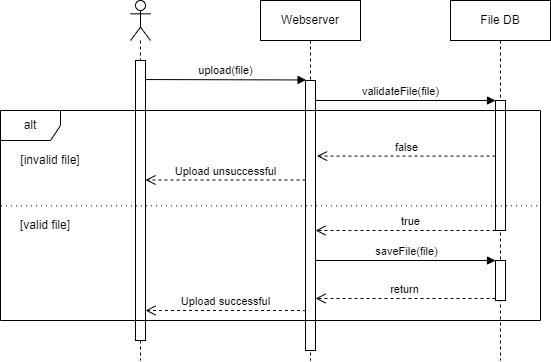

The diagram above was exported from draw.io. Its source (the exported page's mxGraphModel, read from the mxfile embedded in the PNG):
<mxGraphModel dx="1000" dy="638" grid="1" gridSize="10" guides="1" tooltips="1" connect="1" arrows="1" fold="1" page="1" pageScale="1" pageWidth="850" pageHeight="1100" math="0" shadow="0">
  <root>
    <mxCell id="0" />
    <mxCell id="1" parent="0" />
    <mxCell id="cK-outISuQnWHozWGqXa-3" value="" style="shape=umlLifeline;participant=umlActor;perimeter=lifelinePerimeter;whiteSpace=wrap;html=1;container=1;collapsible=0;recursiveResize=0;verticalAlign=top;spacingTop=36;outlineConnect=0;" vertex="1" parent="1">
      <mxGeometry x="160" y="40" width="20" height="360" as="geometry" />
    </mxCell>
    <mxCell id="cK-outISuQnWHozWGqXa-4" value="" style="html=1;points=[];perimeter=orthogonalPerimeter;" vertex="1" parent="cK-outISuQnWHozWGqXa-3">
      <mxGeometry x="5" y="60" width="10" height="280" as="geometry" />
    </mxCell>
    <mxCell id="cK-outISuQnWHozWGqXa-5" value="upload(file)" style="html=1;verticalAlign=bottom;endArrow=block;rounded=0;entryX=0.057;entryY=-0.002;entryDx=0;entryDy=0;entryPerimeter=0;exitX=1.024;exitY=0.068;exitDx=0;exitDy=0;exitPerimeter=0;" edge="1" parent="1" source="cK-outISuQnWHozWGqXa-4" target="cK-outISuQnWHozWGqXa-2">
      <mxGeometry width="80" relative="1" as="geometry">
        <mxPoint x="180" y="120" as="sourcePoint" />
        <mxPoint x="250" y="120" as="targetPoint" />
        <Array as="points" />
      </mxGeometry>
    </mxCell>
    <mxCell id="cK-outISuQnWHozWGqXa-6" value="File DB" style="shape=umlLifeline;perimeter=lifelinePerimeter;whiteSpace=wrap;html=1;container=1;collapsible=0;recursiveResize=0;outlineConnect=0;" vertex="1" parent="1">
      <mxGeometry x="480" y="40" width="100" height="360" as="geometry" />
    </mxCell>
    <mxCell id="cK-outISuQnWHozWGqXa-7" value="" style="html=1;points=[];perimeter=orthogonalPerimeter;" vertex="1" parent="cK-outISuQnWHozWGqXa-6">
      <mxGeometry x="45" y="100" width="10" height="130" as="geometry" />
    </mxCell>
    <mxCell id="ADEK2obUfIzwArwTcoKN-4" value="" style="html=1;points=[];perimeter=orthogonalPerimeter;" vertex="1" parent="cK-outISuQnWHozWGqXa-6">
      <mxGeometry x="45" y="260" width="10" height="40" as="geometry" />
    </mxCell>
    <mxCell id="cK-outISuQnWHozWGqXa-8" value="validateFile(file)" style="html=1;verticalAlign=bottom;endArrow=block;rounded=0;" edge="1" parent="1" source="cK-outISuQnWHozWGqXa-2" target="cK-outISuQnWHozWGqXa-7">
      <mxGeometry x="-0.0556" width="80" relative="1" as="geometry">
        <mxPoint x="350" y="140" as="sourcePoint" />
        <mxPoint x="420" y="140" as="targetPoint" />
        <Array as="points">
          <mxPoint x="460" y="140" />
        </Array>
        <mxPoint as="offset" />
      </mxGeometry>
    </mxCell>
    <mxCell id="cK-outISuQnWHozWGqXa-10" value="false" style="html=1;verticalAlign=bottom;endArrow=open;dashed=1;endSize=8;rounded=0;entryX=1.154;entryY=0.28;entryDx=0;entryDy=0;entryPerimeter=0;" edge="1" parent="1" source="cK-outISuQnWHozWGqXa-7" target="cK-outISuQnWHozWGqXa-2">
      <mxGeometry relative="1" as="geometry">
        <mxPoint x="520" y="190" as="sourcePoint" />
        <mxPoint x="350" y="190" as="targetPoint" />
      </mxGeometry>
    </mxCell>
    <mxCell id="cK-outISuQnWHozWGqXa-11" value="Upload unsuccessful" style="html=1;verticalAlign=bottom;endArrow=open;dashed=1;endSize=8;rounded=0;" edge="1" parent="1" target="cK-outISuQnWHozWGqXa-4">
      <mxGeometry relative="1" as="geometry">
        <mxPoint x="335" y="219.5" as="sourcePoint" />
        <mxPoint x="180" y="220" as="targetPoint" />
      </mxGeometry>
    </mxCell>
    <mxCell id="cK-outISuQnWHozWGqXa-12" value="true" style="html=1;verticalAlign=bottom;endArrow=open;dashed=1;endSize=8;rounded=0;" edge="1" parent="1" source="cK-outISuQnWHozWGqXa-7" target="cK-outISuQnWHozWGqXa-2">
      <mxGeometry x="-0.0579" relative="1" as="geometry">
        <mxPoint x="520" y="280" as="sourcePoint" />
        <mxPoint x="350" y="280" as="targetPoint" />
        <Array as="points">
          <mxPoint x="470" y="270" />
          <mxPoint x="380" y="270" />
        </Array>
        <mxPoint as="offset" />
      </mxGeometry>
    </mxCell>
    <mxCell id="cK-outISuQnWHozWGqXa-15" value="Upload successful" style="html=1;verticalAlign=bottom;endArrow=open;dashed=1;endSize=8;rounded=0;exitX=0.049;exitY=0.853;exitDx=0;exitDy=0;exitPerimeter=0;" edge="1" parent="1" source="cK-outISuQnWHozWGqXa-2" target="cK-outISuQnWHozWGqXa-4">
      <mxGeometry relative="1" as="geometry">
        <mxPoint x="320" y="310" as="sourcePoint" />
        <mxPoint x="240" y="310" as="targetPoint" />
        <Array as="points">
          <mxPoint x="330" y="350" />
          <mxPoint x="290" y="350" />
        </Array>
      </mxGeometry>
    </mxCell>
    <mxCell id="cK-outISuQnWHozWGqXa-9" value="[invalid file]" style="text;html=1;strokeColor=none;fillColor=none;align=center;verticalAlign=middle;whiteSpace=wrap;rounded=0;" vertex="1" parent="1">
      <mxGeometry x="30" y="185" width="100" height="30" as="geometry" />
    </mxCell>
    <mxCell id="cK-outISuQnWHozWGqXa-13" value="[valid file]" style="text;html=1;strokeColor=none;fillColor=none;align=center;verticalAlign=middle;whiteSpace=wrap;rounded=0;" vertex="1" parent="1">
      <mxGeometry x="30" y="250" width="90" height="30" as="geometry" />
    </mxCell>
    <mxCell id="ADEK2obUfIzwArwTcoKN-6" value="return" style="html=1;verticalAlign=bottom;endArrow=open;dashed=1;endSize=8;exitX=0;exitY=0.95;rounded=0;" edge="1" source="ADEK2obUfIzwArwTcoKN-4" parent="1" target="cK-outISuQnWHozWGqXa-2">
      <mxGeometry relative="1" as="geometry">
        <mxPoint x="455" y="376" as="targetPoint" />
      </mxGeometry>
    </mxCell>
    <mxCell id="ADEK2obUfIzwArwTcoKN-5" value="saveFile(file)" style="html=1;verticalAlign=bottom;endArrow=block;entryX=0;entryY=0;rounded=0;" edge="1" target="ADEK2obUfIzwArwTcoKN-4" parent="1" source="cK-outISuQnWHozWGqXa-2">
      <mxGeometry relative="1" as="geometry">
        <mxPoint x="455" y="300" as="sourcePoint" />
      </mxGeometry>
    </mxCell>
    <mxCell id="cK-outISuQnWHozWGqXa-1" value="Webserver" style="shape=umlLifeline;perimeter=lifelinePerimeter;whiteSpace=wrap;html=1;container=1;collapsible=0;recursiveResize=0;outlineConnect=0;" vertex="1" parent="1">
      <mxGeometry x="290" y="40" width="100" height="360" as="geometry" />
    </mxCell>
    <mxCell id="cK-outISuQnWHozWGqXa-2" value="" style="html=1;points=[];perimeter=orthogonalPerimeter;" vertex="1" parent="cK-outISuQnWHozWGqXa-1">
      <mxGeometry x="45" y="80" width="10" height="270" as="geometry" />
    </mxCell>
    <mxCell id="cK-outISuQnWHozWGqXa-16" value="" style="endArrow=none;dashed=1;html=1;rounded=0;entryX=1;entryY=0.454;entryDx=0;entryDy=0;entryPerimeter=0;exitX=0.001;exitY=0.454;exitDx=0;exitDy=0;exitPerimeter=0;dashPattern=1 4;" edge="1" parent="cK-outISuQnWHozWGqXa-1" source="cK-outISuQnWHozWGqXa-14" target="cK-outISuQnWHozWGqXa-14">
      <mxGeometry width="50" height="50" relative="1" as="geometry">
        <mxPoint x="-70" y="280" as="sourcePoint" />
        <mxPoint x="-20" y="230" as="targetPoint" />
      </mxGeometry>
    </mxCell>
    <mxCell id="cK-outISuQnWHozWGqXa-14" value="alt" style="shape=umlFrame;whiteSpace=wrap;html=1;" vertex="1" parent="cK-outISuQnWHozWGqXa-1">
      <mxGeometry x="-260" y="110" width="540" height="210" as="geometry" />
    </mxCell>
  </root>
</mxGraphModel>